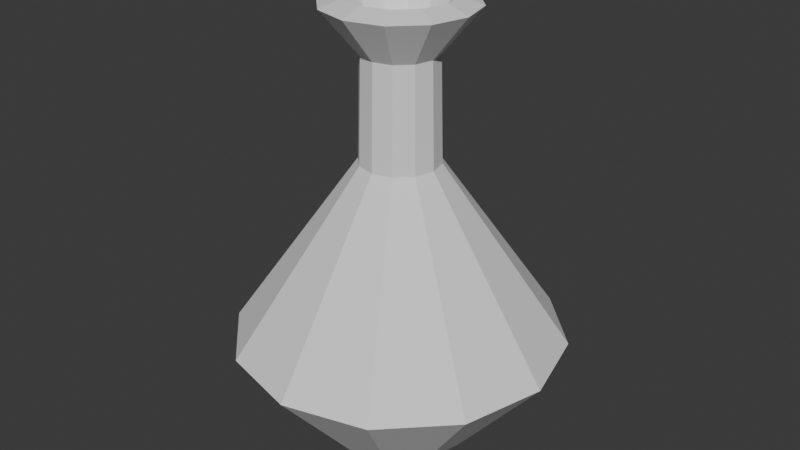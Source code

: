 # Source: bottle2.blend  (saved by Blender 4.3.34; exported with 4.5.12 LTS)
import bpy
from mathutils import Matrix  # noqa: F401  (used for matrix-valued properties, if any)

bpy.ops.wm.read_factory_settings(use_empty=True)
scene = bpy.context.scene
scene.name = 'Scene'

# ---- collections
col_collection = bpy.data.collections.new('Collection'); scene.collection.children.link(col_collection)

# ---- world
world_world = bpy.data.worlds.new('World'); scene.world = world_world
world_world.use_nodes = True; world_world.node_tree.nodes.clear()
_N = world_world.node_tree.nodes; _L = world_world.node_tree.links
n0 = _N.new('ShaderNodeOutputWorld'); n0.name = 'World Output'; n0.location = (300, 300)
n1 = _N.new('ShaderNodeBackground'); n1.name = 'Background'; n1.location = (10, 300)
n1.inputs[0].default_value = (0.05088, 0.05088, 0.05088, 1.0)
_L.new(n1.outputs[0], n0.inputs[0])
n0.is_active_output = True
world_world.color = (0.05088, 0.05088, 0.05088)
world_world.sun_shadow_jitter_overblur = 0.0

# ---- meshes
me_cylinder_001 = bpy.data.meshes.new('Cylinder.001')
me_cylinder_001.from_pydata([(-1.01e-10, 0.01837, 0.01277), (0.009183, 0.01591, 0.01277), (0.01591, 0.009183, 0.01277), (0.01837, 3.771e-08, 0.01277), (0.01591, -0.009183, 0.01277), (0.009183, -0.01591, 0.01277), (-1.01e-10, -0.01837, 0.01277), (-0.009183, -0.01591, 0.01277), (-0.01591, -0.009183, 0.01277), (-0.01837, 3.771e-08, 0.01277), (-0.01591, 0.009183, 0.01277), (-0.009183, 0.01591, 0.01277), (1.397e-11, 0.06375, 0.04894), (0.03188, 0.05521, 0.04894), (0.05521, 0.03188, 0.04894), (0.06375, 3.804e-09, 0.04894), (0.05521, -0.03187, 0.04894), (0.03188, -0.05521, 0.04894), (1.397e-11, -0.06375, 0.04894), (-0.03188, -0.05521, 0.04894), (-0.05521, -0.03187, 0.04894), (-0.06375, 3.804e-09, 0.04894), (-0.05521, 0.03188, 0.04894), (-0.03188, 0.05521, 0.04894), (2.458e-10, 0.01518, 0.1232), (0.00759, 0.01315, 0.1232), (0.01315, 0.00759, 0.1232), (0.01518, 4.355e-08, 0.1232), (0.01315, -0.00759, 0.1232), (0.00759, -0.01315, 0.1232), (2.458e-10, -0.01518, 0.1232), (-0.00759, -0.01315, 0.1232), (-0.01315, -0.00759, 0.1232), (-0.01518, 4.355e-08, 0.1232), (-0.01315, 0.00759, 0.1232), (-0.00759, 0.01315, 0.1232), (1.115e-10, 0.01422, 0.1781), (0.007111, 0.01232, 0.1781), (0.01232, 0.007111, 0.1781), (0.01422, 3.804e-09, 0.1781), (0.01232, -0.007111, 0.1781), (0.007111, -0.01232, 0.1781), (1.115e-10, -0.01422, 0.1781), (-0.007111, -0.01232, 0.1781), (-0.01232, -0.007111, 0.1781), (-0.01422, 3.804e-09, 0.1781), (-0.01232, 0.007111, 0.1781), (-0.007111, 0.01232, 0.1781), (-0.02141, 0.03708, 0.02226), (-6.524e-11, 0.04282, 0.02226), (-0.03708, 0.02141, 0.02226), (-0.04282, 3.8e-08, 0.02226), (-0.03708, -0.02141, 0.02226), (-0.02141, -0.03708, 0.02226), (-6.524e-11, -0.04282, 0.02226), (0.02141, -0.03708, 0.02226), (0.03708, -0.02141, 0.02226), (0.04282, 3.8e-08, 0.02226), (0.03708, 0.02141, 0.02226), (0.02141, 0.03708, 0.02226)], [], [(48, 23, 12, 49), (50, 22, 23, 48), (51, 21, 22, 50), (52, 20, 21, 51), (53, 19, 20, 52), (54, 18, 19, 53), (55, 17, 18, 54), (56, 16, 17, 55), (57, 15, 16, 56), (58, 14, 15, 57), (59, 13, 14, 58), (49, 12, 13, 59), (23, 35, 24, 12), (22, 34, 35, 23), (21, 33, 34, 22), (20, 32, 33, 21), (19, 31, 32, 20), (18, 30, 31, 19), (17, 29, 30, 18), (16, 28, 29, 17), (15, 27, 28, 16), (14, 26, 27, 15), (13, 25, 26, 14), (12, 24, 25, 13), (35, 47, 36, 24), (34, 46, 47, 35), (33, 45, 46, 34), (32, 44, 45, 33), (31, 43, 44, 32), (30, 42, 43, 31), (29, 41, 42, 30), (28, 40, 41, 29), (27, 39, 40, 28), (26, 38, 39, 27), (25, 37, 38, 26), (24, 36, 37, 25), (11, 0, 1, 2, 3, 4, 5, 6, 7, 8, 9, 10), (0, 11, 48, 49), (11, 10, 50, 48), (10, 9, 51, 50), (9, 8, 52, 51), (8, 7, 53, 52), (7, 6, 54, 53), (6, 5, 55, 54), (5, 4, 56, 55), (4, 3, 57, 56), (3, 2, 58, 57), (2, 1, 59, 58), (1, 0, 49, 59), (47, 46, 45, 44, 43, 42, 41, 40, 39, 38, 37, 36)])
_uv = me_cylinder_001.uv_layers.new(name='UVMap')
_uv.uv.foreach_set('vector', [0.08333, 0.75, 0.08333, 0.875, 7.451e-08, 0.875, 7.451e-08, 0.75, 0.1667, 0.75, 0.1667, 0.875, 0.08333, 0.875, 0.08333, 0.75, 0.25, 0.75, 0.25, 0.875, 0.1667, 0.875, 0.1667, 0.75, 0.3333, 0.75, 0.3333, 0.875, 0.25, 0.875, 0.25, 0.75, 0.4167, 0.75, 0.4167, 0.875, 0.3333, 0.875, 0.3333, 0.75, 0.5, 0.75, 0.5, 0.875, 0.4167, 0.875, 0.4167, 0.75, 0.5833, 0.75, 0.5833, 0.875, 0.5, 0.875, 0.5, 0.75, 0.6667, 0.75, 0.6667, 0.875, 0.5833, 0.875, 0.5833, 0.75, 0.75, 0.75, 0.75, 0.875, 0.6667, 0.875, 0.6667, 0.75, 0.8333, 0.75, 0.8333, 0.875, 0.75, 0.875, 0.75, 0.75, 0.9167, 0.75, 0.9167, 0.875, 0.8333, 0.875, 0.8333, 0.75, 1.0, 0.75, 1.0, 0.875, 0.9167, 0.875, 0.9167, 0.75, 0.08333, 0.875, 0.08333, 0.9375, 7.451e-08, 0.9375, 7.451e-08, 0.875, 0.1667, 0.875, 0.1667, 0.9375, 0.08333, 0.9375, 0.08333, 0.875, 0.25, 0.875, 0.25, 0.9375, 0.1667, 0.9375, 0.1667, 0.875, 0.3333, 0.875, 0.3333, 0.9375, 0.25, 0.9375, 0.25, 0.875, 0.4167, 0.875, 0.4167, 0.9375, 0.3333, 0.9375, 0.3333, 0.875, 0.5, 0.875, 0.5, 0.9375, 0.4167, 0.9375, 0.4167, 0.875, 0.5833, 0.875, 0.5833, 0.9375, 0.5, 0.9375, 0.5, 0.875, 0.6667, 0.875, 0.6667, 0.9375, 0.5833, 0.9375, 0.5833, 0.875, 0.75, 0.875, 0.75, 0.9375, 0.6667, 0.9375, 0.6667, 0.875, 0.8333, 0.875, 0.8333, 0.9375, 0.75, 0.9375, 0.75, 0.875, 0.9167, 0.875, 0.9167, 0.9375, 0.8333, 0.9375, 0.8333, 0.875, 1.0, 0.875, 1.0, 0.9375, 0.9167, 0.9375, 0.9167, 0.875, 0.08333, 0.9375, 0.08333, 0.9688, 7.451e-08, 0.9688, 7.451e-08, 0.9375, 0.1667, 0.9375, 0.1667, 0.9688, 0.08333, 0.9688, 0.08333, 0.9375, 0.25, 0.9375, 0.25, 0.9688, 0.1667, 0.9688, 0.1667, 0.9375, 0.3333, 0.9375, 0.3333, 0.9688, 0.25, 0.9688, 0.25, 0.9375, 0.4167, 0.9375, 0.4167, 0.9688, 0.3333, 0.9688, 0.3333, 0.9375, 0.5, 0.9375, 0.5, 0.9688, 0.4167, 0.9688, 0.4167, 0.9375, 0.5833, 0.9375, 0.5833, 0.9688, 0.5, 0.9688, 0.5, 0.9375, 0.6667, 0.9375, 0.6667, 0.9688, 0.5833, 0.9688, 0.5833, 0.9375, 0.75, 0.9375, 0.75, 0.9688, 0.6667, 0.9688, 0.6667, 0.9375, 0.8333, 0.9375, 0.8333, 0.9688, 0.75, 0.9688, 0.75, 0.9375, 0.9167, 0.9375, 0.9167, 0.9688, 0.8333, 0.9688, 0.8333, 0.9375, 1.0, 0.9375, 1.0, 0.9688, 0.9167, 0.9688, 0.9167, 0.9375, 0.3999, 0.75, 0.6834, 0.75, 0.7735, 0.75, 0.7474, 0.75, 0.6961, 0.75, 0.6365, 0.75, 0.5736, 0.75, 0.5097, 0.75, 0.4468, 0.75, 0.3872, 0.75, 0.3359, 0.75, 0.3099, 0.75, 0.6834, 0.75, 0.3999, 0.75, 0.08333, 0.75, 1.0, 0.75, 0.3999, 0.75, 0.3099, 0.75, 0.1667, 0.75, 0.08333, 0.75, 0.3099, 0.75, 0.3359, 0.75, 0.25, 0.75, 0.1667, 0.75, 0.3359, 0.75, 0.3872, 0.75, 0.3333, 0.75, 0.25, 0.75, 0.3872, 0.75, 0.4468, 0.75, 0.4167, 0.75, 0.3333, 0.75, 0.4468, 0.75, 0.5097, 0.75, 0.5, 0.75, 0.4167, 0.75, 0.5097, 0.75, 0.5736, 0.75, 0.5833, 0.75, 0.5, 0.75, 0.5736, 0.75, 0.6365, 0.75, 0.6667, 0.75, 0.5833, 0.75, 0.6365, 0.75, 0.6961, 0.75, 0.75, 0.75, 0.6667, 0.75, 0.6961, 0.75, 0.7474, 0.75, 0.8333, 0.75, 0.75, 0.75, 0.7474, 0.75, 0.7735, 0.75, 0.9167, 0.75, 0.8333, 0.75, 0.7735, 0.75, 0.6834, 0.75, 1.0, 0.75, 0.9167, 0.75, 0.08333, 0.9688, 0.1667, 0.9688, 0.25, 0.9688, 0.3333, 0.9688, 0.4167, 0.9688, 0.5, 0.9688, 0.5833, 0.9688, 0.6667, 0.9688, 0.75, 0.9688, 0.8333, 0.9688, 0.9167, 0.9688, 1.0, 0.9688])
me_cylinder_001.update()
me_cylinder = bpy.data.meshes.new('Cylinder')
me_cylinder.from_pydata([(-2.171e-10, 0.02377, 0.2019), (0.01188, 0.02058, 0.2019), (0.02058, 0.01188, 0.2019), (0.02377, 1.936e-08, 0.2019), (0.02058, -0.01188, 0.2019), (0.01188, -0.02058, 0.2019), (-2.171e-10, -0.02377, 0.2019), (-0.01188, -0.02058, 0.2019), (-0.02058, -0.01188, 0.2019), (-0.02377, 1.936e-08, 0.2019), (-0.02058, 0.01188, 0.2019), (-0.01188, 0.02058, 0.2019), (-1.352e-10, 0.02161, 0.009102), (0.0108, 0.01871, 0.009102), (0.01871, 0.0108, 0.009102), (0.02161, 3.989e-08, 0.009102), (0.01871, -0.0108, 0.009102), (0.0108, -0.01871, 0.009102), (-1.352e-10, -0.02161, 0.009102), (-0.0108, -0.01871, 0.009102), (-0.01871, -0.0108, 0.009102), (-0.02161, 3.989e-08, 0.009102), (-0.01871, 0.0108, 0.009102), (-0.0108, 0.01871, 0.009102), (0.0, 0.075, 0.04894), (0.0375, 0.06495, 0.04894), (0.06495, 0.0375, 0.04894), (0.075, 0.0, 0.04894), (0.06495, -0.0375, 0.04894), (0.0375, -0.06495, 0.04894), (0.0, -0.075, 0.04894), (-0.0375, -0.06495, 0.04894), (-0.06495, -0.0375, 0.04894), (-0.075, 0.0, 0.04894), (-0.06495, 0.0375, 0.04894), (-0.0375, 0.06495, 0.04894), (2.728e-10, 0.01786, 0.1312), (0.00893, 0.01547, 0.1312), (0.01547, 0.00893, 0.1312), (0.01786, 4.676e-08, 0.1312), (0.01547, -0.00893, 0.1312), (0.00893, -0.01547, 0.1312), (2.728e-10, -0.01786, 0.1312), (-0.00893, -0.01547, 0.1312), (-0.01547, -0.00893, 0.1312), (-0.01786, 4.676e-08, 0.1312), (-0.01547, 0.00893, 0.1312), (-0.00893, 0.01547, 0.1312), (1.148e-10, 0.01673, 0.1781), (0.008366, 0.01449, 0.1781), (0.01449, 0.008366, 0.1781), (0.01673, 0.0, 0.1781), (0.01449, -0.008366, 0.1781), (0.008366, -0.01449, 0.1781), (1.148e-10, -0.01673, 0.1781), (-0.008366, -0.01449, 0.1781), (-0.01449, -0.008366, 0.1781), (-0.01673, 0.0, 0.1781), (-0.01449, 0.008366, 0.1781), (-0.008366, 0.01449, 0.1781), (0.01671, 0.02894, 0.1985), (0.0, 0.03341, 0.1985), (0.02894, 0.01671, 0.1985), (0.03341, 0.0, 0.1985), (0.02894, -0.01671, 0.1985), (0.01671, -0.02894, 0.1985), (0.0, -0.03341, 0.1985), (-0.01671, -0.02894, 0.1985), (-0.02894, -0.01671, 0.1985), (-0.03341, 0.0, 0.1985), (-0.02894, 0.01671, 0.1985), (-0.01671, 0.02894, 0.1985), (4.114e-09, 0.01692, 0.1899), (0.008461, 0.01466, 0.1899), (0.01466, 0.008461, 0.1899), (0.01692, -3.378e-09, 0.1899), (0.01466, -0.008461, 0.1899), (0.008461, -0.01466, 0.1899), (4.114e-09, -0.01692, 0.1899), (-0.008461, -0.01466, 0.1899), (-0.01466, -0.008461, 0.1899), (-0.01692, -3.378e-09, 0.1899), (-0.01466, 0.008461, 0.1899), (-0.008461, 0.01466, 0.1899), (-0.01673, 0.02897, 0.0), (-1.352e-10, 0.03345, 0.0), (-0.02897, 0.01673, 0.0), (-0.03345, 4.008e-08, 0.0), (-0.02897, -0.01673, 0.0), (-0.01673, -0.02897, 0.0), (-1.352e-10, -0.03345, 0.0), (0.01673, -0.02897, 0.0), (0.02897, -0.01673, 0.0), (0.03345, 4.008e-08, 0.0), (0.02897, 0.01673, 0.0), (0.01673, 0.02897, 0.0)], [], [(48, 61, 60, 49), (49, 60, 62, 50), (50, 62, 63, 51), (51, 63, 64, 52), (52, 64, 65, 53), (53, 65, 66, 54), (54, 66, 67, 55), (55, 67, 68, 56), (56, 68, 69, 57), (57, 69, 70, 58), (6, 5, 77, 78), (58, 70, 71, 59), (59, 71, 61, 48), (84, 35, 24, 85), (86, 34, 35, 84), (87, 33, 34, 86), (88, 32, 33, 87), (89, 31, 32, 88), (90, 30, 31, 89), (91, 29, 30, 90), (92, 28, 29, 91), (93, 27, 28, 92), (94, 26, 27, 93), (95, 25, 26, 94), (85, 24, 25, 95), (35, 47, 36, 24), (34, 46, 47, 35), (33, 45, 46, 34), (32, 44, 45, 33), (31, 43, 44, 32), (30, 42, 43, 31), (29, 41, 42, 30), (28, 40, 41, 29), (27, 39, 40, 28), (26, 38, 39, 27), (25, 37, 38, 26), (24, 36, 37, 25), (47, 59, 48, 36), (46, 58, 59, 47), (45, 57, 58, 46), (44, 56, 57, 45), (43, 55, 56, 44), (42, 54, 55, 43), (41, 53, 54, 42), (40, 52, 53, 41), (39, 51, 52, 40), (38, 50, 51, 39), (37, 49, 50, 38), (36, 48, 49, 37), (23, 12, 13, 14, 15, 16, 17, 18, 19, 20, 21, 22), (0, 1, 60, 61), (1, 2, 62, 60), (2, 3, 63, 62), (3, 4, 64, 63), (4, 5, 65, 64), (5, 6, 66, 65), (6, 7, 67, 66), (7, 8, 68, 67), (8, 9, 69, 68), (9, 10, 70, 69), (10, 11, 71, 70), (11, 0, 61, 71), (73, 72, 83, 82, 81, 80, 79, 78, 77, 76, 75, 74), (3, 2, 74, 75), (10, 9, 81, 82), (7, 6, 78, 79), (4, 3, 75, 76), (11, 10, 82, 83), (1, 0, 72, 73), (8, 7, 79, 80), (5, 4, 76, 77), (0, 11, 83, 72), (2, 1, 73, 74), (9, 8, 80, 81), (12, 23, 84, 85), (23, 22, 86, 84), (22, 21, 87, 86), (21, 20, 88, 87), (20, 19, 89, 88), (19, 18, 90, 89), (18, 17, 91, 90), (17, 16, 92, 91), (16, 15, 93, 92), (15, 14, 94, 93), (14, 13, 95, 94), (13, 12, 85, 95)])
_uv = me_cylinder.uv_layers.new(name='UVMap')
_uv.uv.foreach_set('vector', [1.0, 0.9688, 1.0, 1.0, 0.9167, 1.0, 0.9167, 0.9688, 0.9167, 0.9688, 0.9167, 1.0, 0.8333, 1.0, 0.8333, 0.9688, 0.8333, 0.9688, 0.8333, 1.0, 0.75, 1.0, 0.75, 0.9688, 0.75, 0.9688, 0.75, 1.0, 0.6667, 1.0, 0.6667, 0.9688, 0.6667, 0.9688, 0.6667, 1.0, 0.5833, 1.0, 0.5833, 0.9688, 0.5833, 0.9688, 0.5833, 1.0, 0.5, 1.0, 0.5, 0.9688, 0.5, 0.9688, 0.5, 1.0, 0.4167, 1.0, 0.4167, 0.9688, 0.4167, 0.9688, 0.4167, 1.0, 0.3333, 1.0, 0.3333, 0.9688, 0.3333, 0.9688, 0.3333, 1.0, 0.25, 1.0, 0.25, 0.9688, 0.25, 0.9688, 0.25, 1.0, 0.1667, 1.0, 0.1667, 0.9688, 0.25, 0.09656, 0.3267, 0.1171, 0.3267, 0.1171, 0.25, 0.09656, 0.1667, 0.9688, 0.1667, 1.0, 0.08333, 1.0, 0.08333, 0.9688, 0.08333, 0.9688, 0.08333, 1.0, 7.451e-08, 1.0, 7.451e-08, 0.9688, 0.08333, 0.75, 0.08333, 0.875, 7.451e-08, 0.875, 7.451e-08, 0.75, 0.1667, 0.75, 0.1667, 0.875, 0.08333, 0.875, 0.08333, 0.75, 0.25, 0.75, 0.25, 0.875, 0.1667, 0.875, 0.1667, 0.75, 0.3333, 0.75, 0.3333, 0.875, 0.25, 0.875, 0.25, 0.75, 0.4167, 0.75, 0.4167, 0.875, 0.3333, 0.875, 0.3333, 0.75, 0.5, 0.75, 0.5, 0.875, 0.4167, 0.875, 0.4167, 0.75, 0.5833, 0.75, 0.5833, 0.875, 0.5, 0.875, 0.5, 0.75, 0.6667, 0.75, 0.6667, 0.875, 0.5833, 0.875, 0.5833, 0.75, 0.75, 0.75, 0.75, 0.875, 0.6667, 0.875, 0.6667, 0.75, 0.8333, 0.75, 0.8333, 0.875, 0.75, 0.875, 0.75, 0.75, 0.9167, 0.75, 0.9167, 0.875, 0.8333, 0.875, 0.8333, 0.75, 1.0, 0.75, 1.0, 0.875, 0.9167, 0.875, 0.9167, 0.75, 0.08333, 0.875, 0.08333, 0.9375, 7.451e-08, 0.9375, 7.451e-08, 0.875, 0.1667, 0.875, 0.1667, 0.9375, 0.08333, 0.9375, 0.08333, 0.875, 0.25, 0.875, 0.25, 0.9375, 0.1667, 0.9375, 0.1667, 0.875, 0.3333, 0.875, 0.3333, 0.9375, 0.25, 0.9375, 0.25, 0.875, 0.4167, 0.875, 0.4167, 0.9375, 0.3333, 0.9375, 0.3333, 0.875, 0.5, 0.875, 0.5, 0.9375, 0.4167, 0.9375, 0.4167, 0.875, 0.5833, 0.875, 0.5833, 0.9375, 0.5, 0.9375, 0.5, 0.875, 0.6667, 0.875, 0.6667, 0.9375, 0.5833, 0.9375, 0.5833, 0.875, 0.75, 0.875, 0.75, 0.9375, 0.6667, 0.9375, 0.6667, 0.875, 0.8333, 0.875, 0.8333, 0.9375, 0.75, 0.9375, 0.75, 0.875, 0.9167, 0.875, 0.9167, 0.9375, 0.8333, 0.9375, 0.8333, 0.875, 1.0, 0.875, 1.0, 0.9375, 0.9167, 0.9375, 0.9167, 0.875, 0.08333, 0.9375, 0.08333, 0.9688, 7.451e-08, 0.9688, 7.451e-08, 0.9375, 0.1667, 0.9375, 0.1667, 0.9688, 0.08333, 0.9688, 0.08333, 0.9375, 0.25, 0.9375, 0.25, 0.9688, 0.1667, 0.9688, 0.1667, 0.9375, 0.3333, 0.9375, 0.3333, 0.9688, 0.25, 0.9688, 0.25, 0.9375, 0.4167, 0.9375, 0.4167, 0.9688, 0.3333, 0.9688, 0.3333, 0.9375, 0.5, 0.9375, 0.5, 0.9688, 0.4167, 0.9688, 0.4167, 0.9375, 0.5833, 0.9375, 0.5833, 0.9688, 0.5, 0.9688, 0.5, 0.9375, 0.6667, 0.9375, 0.6667, 0.9688, 0.5833, 0.9688, 0.5833, 0.9375, 0.75, 0.9375, 0.75, 0.9688, 0.6667, 0.9688, 0.6667, 0.9375, 0.8333, 0.9375, 0.8333, 0.9688, 0.75, 0.9688, 0.75, 0.9375, 0.9167, 0.9375, 0.9167, 0.9688, 0.8333, 0.9688, 0.8333, 0.9375, 1.0, 0.9375, 1.0, 0.9688, 0.9167, 0.9688, 0.9167, 0.9375, 0.3999, 0.75, 0.6834, 0.75, 0.7735, 0.75, 0.7474, 0.75, 0.6961, 0.75, 0.6365, 0.75, 0.5736, 0.75, 0.5097, 0.75, 0.4468, 0.75, 0.3872, 0.75, 0.3359, 0.75, 0.3099, 0.75, 0.25, 0.4034, 0.3267, 0.3829, 0.37, 0.4578, 0.25, 0.49, 0.3267, 0.3829, 0.3829, 0.3267, 0.4578, 0.37, 0.37, 0.4578, 0.3829, 0.3267, 0.4034, 0.25, 0.49, 0.25, 0.4578, 0.37, 0.4034, 0.25, 0.3829, 0.1733, 0.4578, 0.13, 0.49, 0.25, 0.3829, 0.1733, 0.3267, 0.1171, 0.37, 0.04215, 0.4578, 0.13, 0.3267, 0.1171, 0.25, 0.09656, 0.25, 0.01, 0.37, 0.04215, 0.25, 0.09656, 0.1733, 0.1171, 0.13, 0.04215, 0.25, 0.01, 0.1733, 0.1171, 0.1171, 0.1733, 0.04215, 0.13, 0.13, 0.04215, 0.1171, 0.1733, 0.09656, 0.25, 0.01, 0.25, 0.04215, 0.13, 0.09656, 0.25, 0.1171, 0.3267, 0.04215, 0.37, 0.01, 0.25, 0.1171, 0.3267, 0.1733, 0.3829, 0.13, 0.4578, 0.04215, 0.37, 0.1733, 0.3829, 0.25, 0.4034, 0.25, 0.49, 0.13, 0.4578, 0.3267, 0.3829, 0.25, 0.4034, 0.1733, 0.3829, 0.1171, 0.3267, 0.09656, 0.25, 0.1171, 0.1733, 0.1733, 0.1171, 0.25, 0.09656, 0.3267, 0.1171, 0.3829, 0.1733, 0.4034, 0.25, 0.3829, 0.3267, 0.4034, 0.25, 0.3829, 0.3267, 0.3829, 0.3267, 0.4034, 0.25, 0.1171, 0.3267, 0.09656, 0.25, 0.09656, 0.25, 0.1171, 0.3267, 0.1733, 0.1171, 0.25, 0.09656, 0.25, 0.09656, 0.1733, 0.1171, 0.3829, 0.1733, 0.4034, 0.25, 0.4034, 0.25, 0.3829, 0.1733, 0.1733, 0.3829, 0.1171, 0.3267, 0.1171, 0.3267, 0.1733, 0.3829, 0.3267, 0.3829, 0.25, 0.4034, 0.25, 0.4034, 0.3267, 0.3829, 0.1171, 0.1733, 0.1733, 0.1171, 0.1733, 0.1171, 0.1171, 0.1733, 0.3267, 0.1171, 0.3829, 0.1733, 0.3829, 0.1733, 0.3267, 0.1171, 0.25, 0.4034, 0.1733, 0.3829, 0.1733, 0.3829, 0.25, 0.4034, 0.3829, 0.3267, 0.3267, 0.3829, 0.3267, 0.3829, 0.3829, 0.3267, 0.09656, 0.25, 0.1171, 0.1733, 0.1171, 0.1733, 0.09656, 0.25, 0.6834, 0.75, 0.3999, 0.75, 0.08333, 0.75, 1.0, 0.75, 0.3999, 0.75, 0.3099, 0.75, 0.1667, 0.75, 0.08333, 0.75, 0.3099, 0.75, 0.3359, 0.75, 0.25, 0.75, 0.1667, 0.75, 0.3359, 0.75, 0.3872, 0.75, 0.3333, 0.75, 0.25, 0.75, 0.3872, 0.75, 0.4468, 0.75, 0.4167, 0.75, 0.3333, 0.75, 0.4468, 0.75, 0.5097, 0.75, 0.5, 0.75, 0.4167, 0.75, 0.5097, 0.75, 0.5736, 0.75, 0.5833, 0.75, 0.5, 0.75, 0.5736, 0.75, 0.6365, 0.75, 0.6667, 0.75, 0.5833, 0.75, 0.6365, 0.75, 0.6961, 0.75, 0.75, 0.75, 0.6667, 0.75, 0.6961, 0.75, 0.7474, 0.75, 0.8333, 0.75, 0.75, 0.75, 0.7474, 0.75, 0.7735, 0.75, 0.9167, 0.75, 0.8333, 0.75, 0.7735, 0.75, 0.6834, 0.75, 1.0, 0.75, 0.9167, 0.75])
me_cylinder.update()

# ---- objects
ob_inside = bpy.data.objects.new('inside', me_cylinder_001)
ob_potion2 = bpy.data.objects.new('Potion2', me_cylinder)

# ---- transforms, parenting, visibility, modifiers, constraints
ob_inside.location = (0.0, 0.0, 0.0)
ob_potion2.location = (0.0, 0.0, 0.0)

# ---- collection membership
col_collection.objects.link(ob_inside)
col_collection.objects.link(ob_potion2)

# ---- scene / render settings (as saved in the file)
scene.frame_start = 1; scene.frame_end = 250; scene.frame_set(1)
scene.render.engine = 'BLENDER_EEVEE_NEXT'
bpy.context.view_layer.update()

# ---- added for rendering (the .blend has no active camera and no usable light): camera, sun
cam_auto = bpy.data.cameras.new('AutoCamera')
cam_auto.lens = 50.0
cam_auto.sensor_width = 36.0
cam_auto.clip_end = 1000.0
ob_auto_camera = bpy.data.objects.new('AutoCamera', cam_auto)
scene.collection.objects.link(ob_auto_camera)
ob_auto_camera.location = (0.270959, -0.325151, 0.31772)
ob_auto_camera.rotation_euler = (1.09748, -7.21219e-08, 0.694738)
scene.camera = ob_auto_camera
light_auto_sun = bpy.data.lights.new('AutoSun', 'SUN')
light_auto_sun.energy = 3.0
light_auto_sun.angle = 0.0523599
ob_auto_sun = bpy.data.objects.new('AutoSun', light_auto_sun)
scene.collection.objects.link(ob_auto_sun)
ob_auto_sun.rotation_euler = (0.872665, 0.174533, 0.523599)
bpy.context.view_layer.update()
